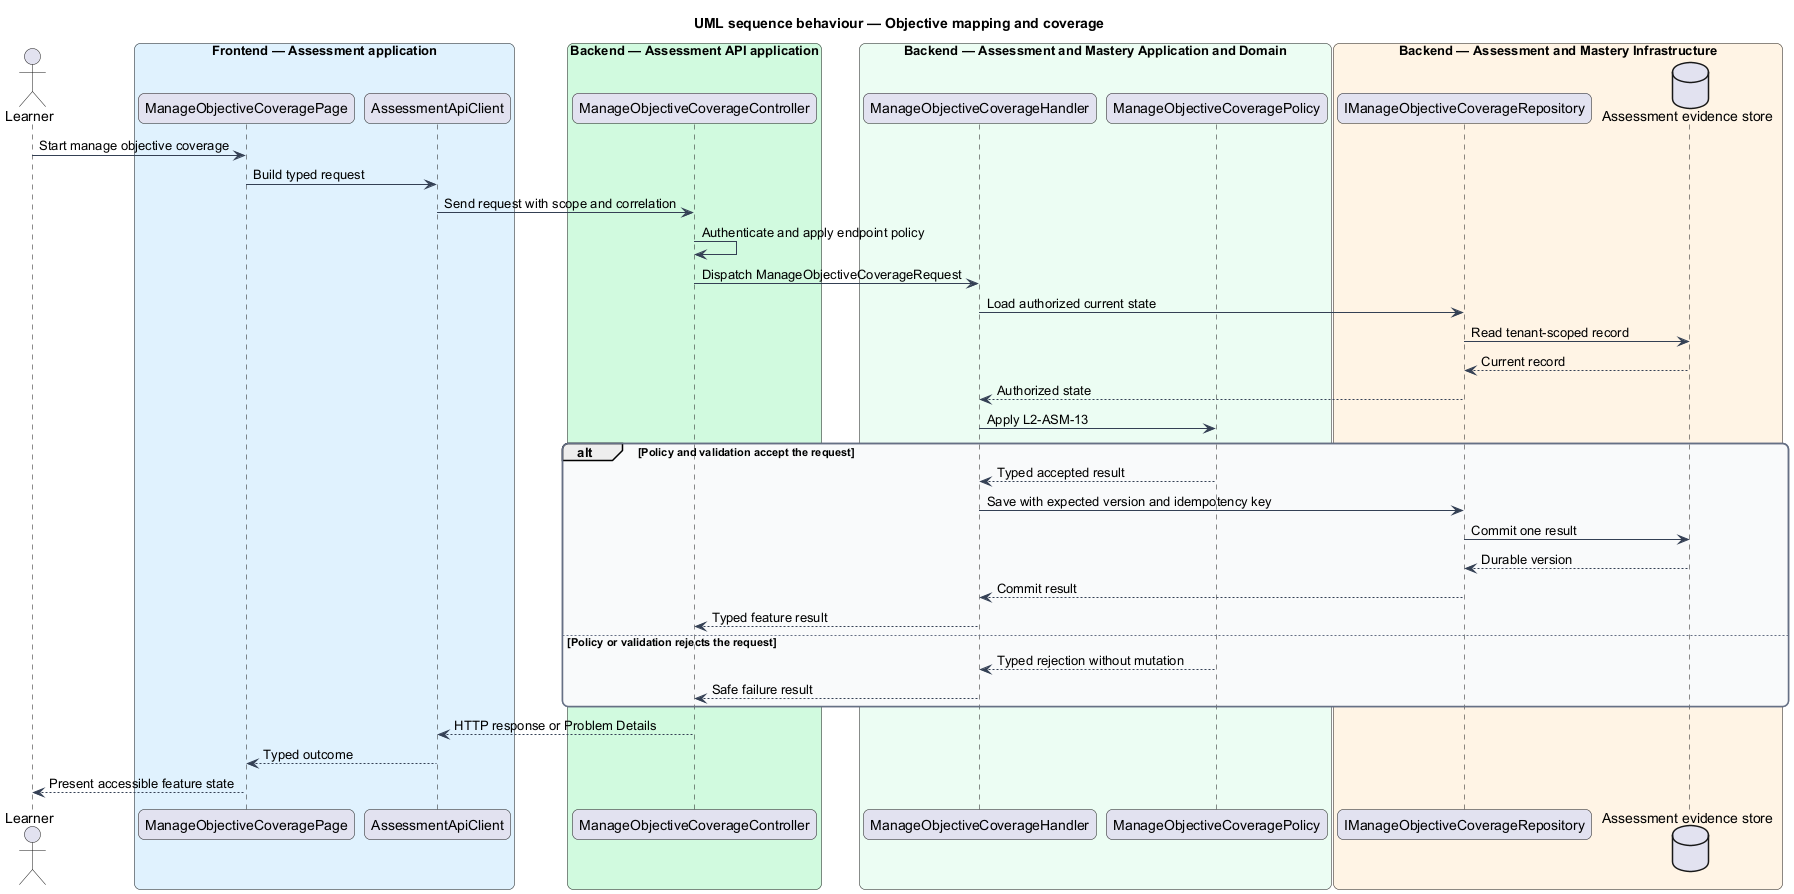

The diagram above was rendered by PlantUML. Its source (embedded in the PNG):
@startuml
title UML sequence behaviour — Objective mapping and coverage
skinparam backgroundColor #FFFFFF
skinparam shadowing false
skinparam roundcorner 12
skinparam defaultFontName Arial
skinparam ArrowColor #344054
skinparam rectangle {
  BorderColor #344054
  FontColor #101828
}
skinparam package {
  BorderColor #667085
  FontColor #101828
  BackgroundColor #F9FAFB
}
actor "Learner" as actor
box "Frontend — Assessment application" #E0F2FE
  participant "ManageObjectiveCoveragePage" as entry
  participant "AssessmentApiClient" as client
end box
box "Backend — Assessment API application" #D1FADF
  participant "ManageObjectiveCoverageController" as controller
end box
box "Backend — Assessment and Mastery Application and Domain" #ECFDF3
  participant "ManageObjectiveCoverageHandler" as handler
  participant "ManageObjectiveCoveragePolicy" as policy
end box
box "Backend — Assessment and Mastery Infrastructure" #FFF4E5
  participant "IManageObjectiveCoverageRepository" as repository
  database "Assessment evidence store" as store
end box
actor -> entry : Start manage objective coverage
entry -> client : Build typed request
client -> controller : Send request with scope and correlation
controller -> controller : Authenticate and apply endpoint policy
controller -> handler : Dispatch ManageObjectiveCoverageRequest
handler -> repository : Load authorized current state
repository -> store : Read tenant-scoped record
store --> repository : Current record
repository --> handler : Authorized state
handler -> policy : Apply L2-ASM-13
alt Policy and validation accept the request
  policy --> handler : Typed accepted result
  handler -> repository : Save with expected version and idempotency key
  repository -> store : Commit one result
  store --> repository : Durable version
  repository --> handler : Commit result
  handler --> controller : Typed feature result
else Policy or validation rejects the request
  policy --> handler : Typed rejection without mutation
  handler --> controller : Safe failure result
end
controller --> client : HTTP response or Problem Details
client --> entry : Typed outcome
entry --> actor : Present accessible feature state
@enduml